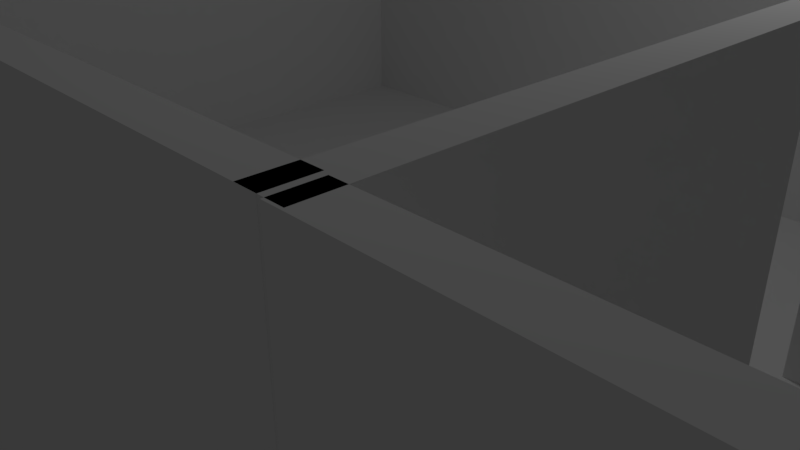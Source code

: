 # Source: Level0_Proto.blend  (saved by Blender 2.78.0; exported with 4.5.12 LTS)
import bpy
from mathutils import Matrix  # noqa: F401  (used for matrix-valued properties, if any)

bpy.ops.wm.read_factory_settings(use_empty=True)
scene = bpy.context.scene
scene.name = 'Scene'

# ---- collections
col_collection_1 = bpy.data.collections.new('Collection 1'); scene.collection.children.link(col_collection_1)

# ---- world
world_world = bpy.data.worlds.new('World'); scene.world = world_world
world_world.color = (0.05088, 0.05088, 0.05088)
world_world.use_sun_shadow = False
world_world.sun_shadow_jitter_overblur = 0.0
world_world.cycles.sampling_method = 'MANUAL'

# ---- cameras
cam_camera = bpy.data.cameras.new('Camera')
cam_camera.clip_end = 100.0
cam_camera.lens = 35.0
cam_camera.sensor_width = 32.0
cam_camera.sensor_height = 18.0
cam_camera.ortho_scale = 7.314
cam_camera.dof.focus_distance = 0.0
cam_camera.dof.aperture_fstop = 128.0

# ---- lights
light_lamp = bpy.data.lights.new('Lamp', 'POINT')
light_lamp.transmission_factor = 0.0
light_lamp.cutoff_distance = 30.0
light_lamp.energy = 100.0
light_lamp.shadow_buffer_clip_start = 1.001
light_lamp.shadow_soft_size = 0.1
light_lamp.shadow_maximum_resolution = 0.006
light_lamp.use_absolute_resolution = True

# ---- meshes
me_cube_009 = bpy.data.meshes.new('Cube.009')
me_cube_009.from_pydata([(-1.0, -1.0, -1.0), (-1.0, -1.0, 1.0), (-1.0, 1.0, -1.0), (-1.0, 1.0, 1.0), (1.0, -1.0, -1.0), (1.0, -1.0, 1.0), (1.0, 1.0, -1.0), (1.0, 1.0, 1.0)], [], [(0, 1, 3, 2), (2, 3, 7, 6), (6, 7, 5, 4), (4, 5, 1, 0), (2, 6, 4, 0), (7, 3, 1, 5)])
me_cube_009.use_remesh_preserve_volume = False
me_cube_009.use_remesh_preserve_attributes = False
me_cube_009.use_mirror_vertex_groups = False
me_cube_009.update()
me_cube_001 = bpy.data.meshes.new('Cube.001')
me_cube_001.from_pydata([(-1.0, -1.0, -1.0), (-1.0, -1.0, 1.0), (-1.0, 1.0, -1.0), (-1.0, 1.0, 1.0), (1.0, -1.0, -1.0), (1.0, -1.0, 1.0), (1.0, 1.0, -1.0), (1.0, 1.0, 1.0)], [], [(0, 1, 3, 2), (2, 3, 7, 6), (6, 7, 5, 4), (4, 5, 1, 0), (2, 6, 4, 0), (7, 3, 1, 5)])
me_cube_001.use_remesh_preserve_volume = False
me_cube_001.use_remesh_preserve_attributes = False
me_cube_001.use_mirror_vertex_groups = False
me_cube_001.update()
me_plane = bpy.data.meshes.new('Plane')
me_plane.from_pydata([(-1.0, -1.0, 0.0), (1.0, -1.0, 0.0), (-1.0, 1.0, 0.0), (1.0, 1.0, 0.0)], [], [(0, 1, 3, 2)])
me_plane.use_remesh_preserve_volume = False
me_plane.use_remesh_preserve_attributes = False
me_plane.use_mirror_vertex_groups = False
me_plane.update()
me_cube_002 = bpy.data.meshes.new('Cube.002')
me_cube_002.from_pydata([(-1.0, -1.0, -1.0), (-1.0, -1.0, 1.0), (-1.0, 1.0, -1.0), (-1.0, 1.0, 1.0), (1.0, -1.0, -1.0), (1.0, -1.0, 1.0), (1.0, 1.0, -1.0), (1.0, 1.0, 1.0), (1.0, -0.1612, -0.8948), (-1.0, -0.1612, -0.8948), (1.0, 0.1688, -0.8948), (-1.0, 0.1688, -0.8948), (1.0, -0.1612, 0.008168), (1.0, 0.1688, 0.6052), (1.0, 0.1688, -0.1688), (-1.0, 0.1688, 0.1688), (-1.0, 0.1688, 0.6052), (1.0, -0.1612, 0.6052), (-1.0, -0.1612, 0.6052)], [], [(0, 1, 3, 15, 16, 18, 9), (2, 3, 7, 6), (6, 14, 10, 8, 12, 5, 4), (4, 5, 1, 0), (2, 6, 4, 0), (7, 3, 1, 5), (11, 10, 14, 13, 16, 15), (5, 12, 17, 13, 14, 6, 7), (11, 15, 3, 2, 0, 9), (9, 8, 10, 11), (17, 18, 16, 13), (8, 9, 18, 17, 12)])
me_cube_002.use_remesh_preserve_volume = False
me_cube_002.use_remesh_preserve_attributes = False
me_cube_002.use_mirror_vertex_groups = False
me_cube_002.update()
me_cube_003 = bpy.data.meshes.new('Cube.003')
me_cube_003.from_pydata([(-1.0, -1.0, -1.0), (-1.0, -1.0, 1.0), (-1.0, 1.0, -1.0), (-1.0, 1.0, 1.0), (1.0, -1.0, -1.0), (1.0, -1.0, 1.0), (1.0, 1.0, -1.0), (1.0, 1.0, 1.0)], [], [(0, 1, 3, 2), (2, 3, 7, 6), (6, 7, 5, 4), (4, 5, 1, 0), (2, 6, 4, 0), (7, 3, 1, 5)])
me_cube_003.use_remesh_preserve_volume = False
me_cube_003.use_remesh_preserve_attributes = False
me_cube_003.use_mirror_vertex_groups = False
me_cube_003.update()
me_cube_004 = bpy.data.meshes.new('Cube.004')
me_cube_004.from_pydata([(-1.0, -1.0, -1.0), (-1.0, -1.0, 1.0), (-1.0, 1.0, -1.0), (-1.0, 1.0, 1.0), (1.0, -1.0, -1.0), (1.0, -1.0, 1.0), (1.0, 1.0, -1.0), (1.0, 1.0, 1.0)], [], [(0, 1, 3, 2), (2, 3, 7, 6), (6, 7, 5, 4), (4, 5, 1, 0), (2, 6, 4, 0), (7, 3, 1, 5)])
me_cube_004.use_remesh_preserve_volume = False
me_cube_004.use_remesh_preserve_attributes = False
me_cube_004.use_mirror_vertex_groups = False
me_cube_004.update()
me_plane_002 = bpy.data.meshes.new('Plane.002')
me_plane_002.from_pydata([(-1.0, -1.0, 0.0), (1.0, -1.0, 0.0), (-1.0, 1.0, 0.0), (1.0, 1.0, 0.0)], [], [(0, 1, 3, 2)])
me_plane_002.use_remesh_preserve_volume = False
me_plane_002.use_remesh_preserve_attributes = False
me_plane_002.use_mirror_vertex_groups = False
me_plane_002.update()
me_cube_006 = bpy.data.meshes.new('Cube.006')
me_cube_006.from_pydata([(-1.0, -1.0, -1.0), (-1.0, -1.0, 1.0), (-1.0, 1.0, -1.0), (-1.0, 1.0, 1.0), (1.0, -1.0, -1.0), (1.0, -1.0, 1.0), (1.0, 1.0, -1.0), (1.0, 1.0, 1.0)], [], [(0, 1, 3, 2), (2, 3, 7, 6), (6, 7, 5, 4), (4, 5, 1, 0), (2, 6, 4, 0), (7, 3, 1, 5)])
me_cube_006.use_remesh_preserve_volume = False
me_cube_006.use_remesh_preserve_attributes = False
me_cube_006.use_mirror_vertex_groups = False
me_cube_006.update()
me_cube_007 = bpy.data.meshes.new('Cube.007')
me_cube_007.from_pydata([(-1.0, -1.0, -1.0), (-1.0, -1.0, 1.0), (-1.0, 1.0, -1.0), (-1.0, 1.0, 1.0), (1.0, -1.0, -1.0), (1.0, -1.0, 1.0), (1.0, 1.0, -1.0), (1.0, 1.0, 1.0)], [], [(0, 1, 3, 2), (2, 3, 7, 6), (6, 7, 5, 4), (4, 5, 1, 0), (2, 6, 4, 0), (7, 3, 1, 5)])
me_cube_007.use_remesh_preserve_volume = False
me_cube_007.use_remesh_preserve_attributes = False
me_cube_007.use_mirror_vertex_groups = False
me_cube_007.update()
me_cube_008 = bpy.data.meshes.new('Cube.008')
me_cube_008.from_pydata([(-1.0, -1.0, -1.0), (-1.0, -1.0, 1.0), (-1.0, 1.0, -1.0), (-1.0, 1.0, 1.0), (1.0, -1.0, -1.0), (1.0, -1.0, 1.0), (1.0, 1.0, -1.0), (1.0, 1.0, 1.0), (-83.82, 0.9811, -3.244), (-82.34, 0.9811, -3.244), (-80.86, 0.9811, -3.244), (-79.37, 0.9811, -3.244), (-77.89, 0.9811, -3.244), (-76.41, 0.9811, -3.244), (-74.93, 0.9811, -3.244), (-73.45, 0.9811, -3.244), (-71.97, 0.9811, -3.244), (-70.49, 0.9811, -3.244), (-83.82, 1.026, -3.244), (-82.34, 1.026, -3.244), (-80.86, 1.026, -3.244), (-79.37, 1.026, -3.244), (-77.89, 1.026, -3.244), (-76.41, 1.026, -3.244), (-74.93, 1.026, -3.244), (-73.45, 1.026, -3.244), (-71.97, 1.026, -3.244), (-70.49, 1.026, -3.244), (-83.82, 1.07, -3.244), (-82.34, 1.07, -3.244), (-80.86, 1.07, -3.244), (-79.37, 1.07, -3.244), (-77.89, 1.07, -3.244), (-76.41, 1.07, -3.244), (-74.93, 1.07, -3.244), (-73.45, 1.07, -3.244), (-71.97, 1.07, -3.244), (-70.49, 1.07, -3.244), (-83.82, 1.114, -3.244), (-82.34, 1.114, -3.244), (-80.86, 1.114, -3.244), (-79.37, 1.114, -3.244), (-77.89, 1.114, -3.244), (-76.41, 1.114, -3.244), (-74.93, 1.114, -3.244), (-73.45, 1.114, -3.244), (-71.97, 1.114, -3.244), (-70.49, 1.114, -3.244), (-83.82, 1.159, -3.244), (-82.34, 1.159, -3.244), (-80.86, 1.159, -3.244), (-79.37, 1.159, -3.244), (-77.89, 1.159, -3.244), (-76.41, 1.159, -3.244), (-74.93, 1.159, -3.244), (-73.45, 1.159, -3.244), (-71.97, 1.159, -3.244), (-70.49, 1.159, -3.244), (-83.82, 1.203, -3.244), (-82.34, 1.203, -3.244), (-80.86, 1.203, -3.244), (-79.37, 1.203, -3.244), (-77.89, 1.203, -3.244), (-76.41, 1.203, -3.244), (-74.93, 1.203, -3.244), (-73.45, 1.203, -3.244), (-71.97, 1.203, -3.244), (-70.49, 1.203, -3.244), (-83.82, 1.248, -3.244), (-82.34, 1.248, -3.244), (-80.86, 1.248, -3.244), (-79.37, 1.248, -3.244), (-77.89, 1.248, -3.244), (-76.41, 1.248, -3.244), (-74.93, 1.248, -3.244), (-73.45, 1.248, -3.244), (-71.97, 1.248, -3.244), (-70.49, 1.248, -3.244), (-83.82, 1.292, -3.244), (-82.34, 1.292, -3.244), (-80.86, 1.292, -3.244), (-79.37, 1.292, -3.244), (-77.89, 1.292, -3.244), (-76.41, 1.292, -3.244), (-74.93, 1.292, -3.244), (-73.45, 1.292, -3.244), (-71.97, 1.292, -3.244), (-70.49, 1.292, -3.244), (-83.82, 1.337, -3.244), (-82.34, 1.337, -3.244), (-80.86, 1.337, -3.244), (-79.37, 1.337, -3.244), (-77.89, 1.337, -3.244), (-76.41, 1.337, -3.244), (-74.93, 1.337, -3.244), (-73.45, 1.337, -3.244), (-71.97, 1.337, -3.244), (-70.49, 1.337, -3.244), (-83.82, 1.381, -3.244), (-82.34, 1.381, -3.244), (-80.86, 1.381, -3.244), (-79.37, 1.381, -3.244), (-77.89, 1.381, -3.244), (-76.41, 1.381, -3.244), (-74.93, 1.381, -3.244), (-73.45, 1.381, -3.244), (-71.97, 1.381, -3.244), (-70.49, 1.381, -3.244), (1.0, -0.3026, -0.976), (-1.0, -0.3026, -0.976), (1.0, 0.2974, -0.976), (-1.0, 0.2974, -0.976), (1.0, -0.3026, -0.6216), (-1.0, -0.3026, -0.4326), (1.0, 0.2974, 0.624), (-1.0, 0.2974, 0.624), (1.0, -0.3026, 0.624), (-1.0, -0.3026, 0.624)], [], [(0, 1, 3, 115, 117, 113), (2, 3, 7, 6), (6, 7, 114, 110, 108, 112, 4), (4, 5, 1, 0), (2, 6, 4, 0), (7, 3, 1, 5), (8, 9, 19, 18), (9, 10, 20, 19), (10, 11, 21, 20), (11, 12, 22, 21), (12, 13, 23, 22), (13, 14, 24, 23), (14, 15, 25, 24), (15, 16, 26, 25), (16, 17, 27, 26), (18, 19, 29, 28), (19, 20, 30, 29), (20, 21, 31, 30), (21, 22, 32, 31), (22, 23, 33, 32), (23, 24, 34, 33), (24, 25, 35, 34), (25, 26, 36, 35), (26, 27, 37, 36), (28, 29, 39, 38), (29, 30, 40, 39), (30, 31, 41, 40), (31, 32, 42, 41), (32, 33, 43, 42), (33, 34, 44, 43), (34, 35, 45, 44), (35, 36, 46, 45), (36, 37, 47, 46), (38, 39, 49, 48), (39, 40, 50, 49), (40, 41, 51, 50), (41, 42, 52, 51), (42, 43, 53, 52), (43, 44, 54, 53), (44, 45, 55, 54), (45, 46, 56, 55), (46, 47, 57, 56), (48, 49, 59, 58), (49, 50, 60, 59), (50, 51, 61, 60), (51, 52, 62, 61), (52, 53, 63, 62), (53, 54, 64, 63), (54, 55, 65, 64), (55, 56, 66, 65), (56, 57, 67, 66), (58, 59, 69, 68), (59, 60, 70, 69), (60, 61, 71, 70), (61, 62, 72, 71), (62, 63, 73, 72), (63, 64, 74, 73), (64, 65, 75, 74), (65, 66, 76, 75), (66, 67, 77, 76), (68, 69, 79, 78), (69, 70, 80, 79), (70, 71, 81, 80), (71, 72, 82, 81), (72, 73, 83, 82), (73, 74, 84, 83), (74, 75, 85, 84), (75, 76, 86, 85), (76, 77, 87, 86), (78, 79, 89, 88), (79, 80, 90, 89), (80, 81, 91, 90), (81, 82, 92, 91), (82, 83, 93, 92), (83, 84, 94, 93), (84, 85, 95, 94), (85, 86, 96, 95), (86, 87, 97, 96), (88, 89, 99, 98), (89, 90, 100, 99), (90, 91, 101, 100), (91, 92, 102, 101), (92, 93, 103, 102), (93, 94, 104, 103), (94, 95, 105, 104), (95, 96, 106, 105), (96, 97, 107, 106), (111, 110, 114, 115), (4, 112, 116, 114, 7, 5), (109, 111, 115, 3, 2, 0, 113), (109, 108, 110, 111), (116, 117, 115, 114), (108, 109, 113, 117, 116, 112)])
me_cube_008.use_remesh_preserve_volume = False
me_cube_008.use_remesh_preserve_attributes = False
me_cube_008.use_mirror_vertex_groups = False
me_cube_008.update()
me_cube_010 = bpy.data.meshes.new('Cube.010')
me_cube_010.from_pydata([(-1.0, -1.0, -1.0), (-1.0, -1.0, 1.0), (-1.0, 1.0, -1.0), (-1.0, 1.0, 1.0), (1.0, -1.0, -1.0), (1.0, -1.0, 1.0), (1.0, 1.0, -1.0), (1.0, 1.0, 1.0)], [], [(0, 1, 3, 2), (2, 3, 7, 6), (6, 7, 5, 4), (4, 5, 1, 0), (2, 6, 4, 0), (7, 3, 1, 5)])
me_cube_010.use_remesh_preserve_volume = False
me_cube_010.use_remesh_preserve_attributes = False
me_cube_010.use_mirror_vertex_groups = False
me_cube_010.update()
me_cube_011 = bpy.data.meshes.new('Cube.011')
me_cube_011.from_pydata([(-1.0, -1.0, -1.0), (-1.0, -1.0, 1.0), (-1.0, 1.0, -1.0), (-1.0, 1.0, 1.0), (1.0, -1.0, -1.0), (1.0, -1.0, 1.0), (1.0, 1.0, -1.0), (1.0, 1.0, 1.0)], [], [(0, 1, 3, 2), (2, 3, 7, 6), (6, 7, 5, 4), (4, 5, 1, 0), (2, 6, 4, 0), (7, 3, 1, 5)])
me_cube_011.use_remesh_preserve_volume = False
me_cube_011.use_remesh_preserve_attributes = False
me_cube_011.use_mirror_vertex_groups = False
me_cube_011.update()
me_cube_012 = bpy.data.meshes.new('Cube.012')
me_cube_012.from_pydata([(-1.0, -1.0, -1.0), (-1.0, -1.0, 1.0), (-1.0, 1.0, -1.0), (-1.0, 1.0, 1.0), (1.0, -1.0, -1.0), (1.0, -1.0, 1.0), (1.0, 1.0, -1.0), (1.0, 1.0, 1.0)], [], [(0, 1, 3, 2), (2, 3, 7, 6), (6, 7, 5, 4), (4, 5, 1, 0), (2, 6, 4, 0), (7, 3, 1, 5)])
me_cube_012.use_remesh_preserve_volume = False
me_cube_012.use_remesh_preserve_attributes = False
me_cube_012.use_mirror_vertex_groups = False
me_cube_012.update()
me_cube_013 = bpy.data.meshes.new('Cube.013')
me_cube_013.from_pydata([(-1.0, -1.0, -1.0), (-1.0, -1.0, 1.0), (-1.0, 1.0, -1.0), (-1.0, 1.0, 1.0), (1.0, -1.0, -1.0), (1.0, -1.0, 1.0), (1.0, 1.0, -1.0), (1.0, 1.0, 1.0)], [], [(0, 1, 3, 2), (2, 3, 7, 6), (6, 7, 5, 4), (4, 5, 1, 0), (2, 6, 4, 0), (7, 3, 1, 5)])
me_cube_013.use_remesh_preserve_volume = False
me_cube_013.use_remesh_preserve_attributes = False
me_cube_013.use_mirror_vertex_groups = False
me_cube_013.update()
me_cube_014 = bpy.data.meshes.new('Cube.014')
me_cube_014.from_pydata([(-1.0, -1.0, -1.0), (-1.0, -1.0, 1.0), (-1.0, 1.0, -1.0), (-1.0, 1.0, 1.0), (1.0, -1.0, -1.0), (1.0, -1.0, 1.0), (1.0, 1.0, -1.0), (1.0, 1.0, 1.0)], [], [(0, 1, 3, 2), (2, 3, 7, 6), (6, 7, 5, 4), (4, 5, 1, 0), (2, 6, 4, 0), (7, 3, 1, 5)])
me_cube_014.use_remesh_preserve_volume = False
me_cube_014.use_remesh_preserve_attributes = False
me_cube_014.use_mirror_vertex_groups = False
me_cube_014.update()
me_cube_015 = bpy.data.meshes.new('Cube.015')
me_cube_015.from_pydata([(-1.0, -1.0, -1.0), (-1.0, -1.0, 1.0), (-1.0, 1.0, -1.0), (-1.0, 1.0, 1.0), (1.0, -1.0, -1.0), (1.0, -1.0, 1.0), (1.0, 1.0, -1.0), (1.0, 1.0, 1.0)], [], [(0, 1, 3, 2), (2, 3, 7, 6), (6, 7, 5, 4), (4, 5, 1, 0), (2, 6, 4, 0), (7, 3, 1, 5)])
me_cube_015.use_remesh_preserve_volume = False
me_cube_015.use_remesh_preserve_attributes = False
me_cube_015.use_mirror_vertex_groups = False
me_cube_015.update()
me_cube_016 = bpy.data.meshes.new('Cube.016')
me_cube_016.from_pydata([(-1.0, -1.0, -1.0), (-1.0, -1.0, 1.0), (-1.0, 1.0, -1.0), (-1.0, 1.0, 1.0), (1.0, -1.0, -1.0), (1.0, -1.0, 1.0), (1.0, 1.0, -1.0), (1.0, 1.0, 1.0)], [], [(0, 1, 3, 2), (2, 3, 7, 6), (6, 7, 5, 4), (4, 5, 1, 0), (2, 6, 4, 0), (7, 3, 1, 5)])
me_cube_016.use_remesh_preserve_volume = False
me_cube_016.use_remesh_preserve_attributes = False
me_cube_016.use_mirror_vertex_groups = False
me_cube_016.update()
me_cube_017 = bpy.data.meshes.new('Cube.017')
me_cube_017.from_pydata([(-1.0, -1.0, -1.0), (-1.0, -1.0, 1.0), (-1.0, 1.0, -1.0), (-1.0, 1.0, 1.0), (1.0, -1.0, -1.0), (1.0, -1.0, 1.0), (1.0, 1.0, -1.0), (1.0, 1.0, 1.0)], [], [(0, 1, 3, 2), (2, 3, 7, 6), (6, 7, 5, 4), (4, 5, 1, 0), (2, 6, 4, 0), (7, 3, 1, 5)])
me_cube_017.use_remesh_preserve_volume = False
me_cube_017.use_remesh_preserve_attributes = False
me_cube_017.use_mirror_vertex_groups = False
me_cube_017.update()
me_cube_018 = bpy.data.meshes.new('Cube.018')
me_cube_018.from_pydata([(-1.0, -1.0, -1.0), (-1.0, -1.0, 1.0), (-1.0, 1.0, -1.0), (-1.0, 1.0, 1.0), (1.0, -1.0, -1.0), (1.0, -1.0, 1.0), (1.0, 1.0, -1.0), (1.0, 1.0, 1.0)], [], [(0, 1, 3, 2), (2, 3, 7, 6), (6, 7, 5, 4), (4, 5, 1, 0), (2, 6, 4, 0), (7, 3, 1, 5)])
me_cube_018.use_remesh_preserve_volume = False
me_cube_018.use_remesh_preserve_attributes = False
me_cube_018.use_mirror_vertex_groups = False
me_cube_018.update()
me_cube_019 = bpy.data.meshes.new('Cube.019')
me_cube_019.from_pydata([(-1.0, -1.0, -1.0), (-1.0, -1.0, 1.0), (-1.0, 1.0, -1.0), (-1.0, 1.0, 1.0), (1.0, -1.0, -1.0), (1.0, -1.0, 1.0), (1.0, 1.0, -1.0), (1.0, 1.0, 1.0)], [], [(0, 1, 3, 2), (2, 3, 7, 6), (6, 7, 5, 4), (4, 5, 1, 0), (2, 6, 4, 0), (7, 3, 1, 5)])
me_cube_019.use_remesh_preserve_volume = False
me_cube_019.use_remesh_preserve_attributes = False
me_cube_019.use_mirror_vertex_groups = False
me_cube_019.update()
me_cube_020 = bpy.data.meshes.new('Cube.020')
me_cube_020.from_pydata([(-1.0, -1.0, -1.0), (-1.0, -1.0, 1.0), (-1.0, 1.0, -1.0), (-1.0, 1.0, 1.0), (1.0, -1.0, -1.0), (1.0, -1.0, 1.0), (1.0, 1.0, -1.0), (1.0, 1.0, 1.0)], [], [(0, 1, 3, 2), (2, 3, 7, 6), (6, 7, 5, 4), (4, 5, 1, 0), (2, 6, 4, 0), (7, 3, 1, 5)])
me_cube_020.use_remesh_preserve_volume = False
me_cube_020.use_remesh_preserve_attributes = False
me_cube_020.use_mirror_vertex_groups = False
me_cube_020.update()
me_cube_021 = bpy.data.meshes.new('Cube.021')
me_cube_021.from_pydata([(-1.0, -1.0, -1.0), (-1.0, -1.0, 1.0), (-1.0, 1.0, -1.0), (-1.0, 1.0, 1.0), (1.0, -1.0, -1.0), (1.0, -1.0, 1.0), (1.0, 1.0, -1.0), (1.0, 1.0, 1.0)], [], [(0, 1, 3, 2), (2, 3, 7, 6), (6, 7, 5, 4), (4, 5, 1, 0), (2, 6, 4, 0), (7, 3, 1, 5)])
me_cube_021.use_remesh_preserve_volume = False
me_cube_021.use_remesh_preserve_attributes = False
me_cube_021.use_mirror_vertex_groups = False
me_cube_021.update()
me_cube_022 = bpy.data.meshes.new('Cube.022')
me_cube_022.from_pydata([(-1.0, -1.0, -1.0), (-1.0, -1.0, 1.0), (-1.0, 1.0, -1.0), (-1.0, 1.0, 1.0), (1.0, -1.0, -1.0), (1.0, -1.0, 1.0), (1.0, 1.0, -1.0), (1.0, 1.0, 1.0)], [], [(0, 1, 3, 2), (2, 3, 7, 6), (6, 7, 5, 4), (4, 5, 1, 0), (2, 6, 4, 0), (7, 3, 1, 5)])
me_cube_022.use_remesh_preserve_volume = False
me_cube_022.use_remesh_preserve_attributes = False
me_cube_022.use_mirror_vertex_groups = False
me_cube_022.update()
me_cube_023 = bpy.data.meshes.new('Cube.023')
me_cube_023.from_pydata([(-1.0, -1.0, -1.0), (-1.0, -1.0, 1.0), (-1.0, 1.0, -1.0), (-1.0, 1.0, 1.0), (1.0, -1.0, -1.0), (1.0, -1.0, 1.0), (1.0, 1.0, -1.0), (1.0, 1.0, 1.0)], [], [(0, 1, 3, 2), (2, 3, 7, 6), (6, 7, 5, 4), (4, 5, 1, 0), (2, 6, 4, 0), (7, 3, 1, 5)])
me_cube_023.use_remesh_preserve_volume = False
me_cube_023.use_remesh_preserve_attributes = False
me_cube_023.use_mirror_vertex_groups = False
me_cube_023.update()
me_cube_024 = bpy.data.meshes.new('Cube.024')
me_cube_024.from_pydata([(-1.0, -1.0, -1.0), (-1.0, -1.0, 1.0), (-1.0, 1.0, -1.0), (-1.0, 1.0, 1.0), (1.0, -1.0, -1.0), (1.0, -1.0, 1.0), (1.0, 1.0, -1.0), (1.0, 1.0, 1.0)], [], [(0, 1, 3, 2), (2, 3, 7, 6), (6, 7, 5, 4), (4, 5, 1, 0), (2, 6, 4, 0), (7, 3, 1, 5)])
me_cube_024.use_remesh_preserve_volume = False
me_cube_024.use_remesh_preserve_attributes = False
me_cube_024.use_mirror_vertex_groups = False
me_cube_024.update()
me_cube_025 = bpy.data.meshes.new('Cube.025')
me_cube_025.from_pydata([(-1.0, -1.0, -1.0), (-1.0, -1.0, 1.0), (-1.0, 1.0, -1.0), (-1.0, 1.0, 1.0), (1.0, -1.0, -1.0), (1.0, -1.0, 1.0), (1.0, 1.0, -1.0), (1.0, 1.0, 1.0)], [], [(0, 1, 3, 2), (2, 3, 7, 6), (6, 7, 5, 4), (4, 5, 1, 0), (2, 6, 4, 0), (7, 3, 1, 5)])
me_cube_025.use_remesh_preserve_volume = False
me_cube_025.use_remesh_preserve_attributes = False
me_cube_025.use_mirror_vertex_groups = False
me_cube_025.update()
me_cube_026 = bpy.data.meshes.new('Cube.026')
me_cube_026.from_pydata([(-1.0, -1.0, -1.0), (-1.0, -1.0, 1.0), (-1.0, 1.0, -1.0), (-1.0, 1.0, 1.0), (1.0, -1.0, -1.0), (1.0, -1.0, 1.0), (1.0, 1.0, -1.0), (1.0, 1.0, 1.0)], [], [(0, 1, 3, 2), (2, 3, 7, 6), (6, 7, 5, 4), (4, 5, 1, 0), (2, 6, 4, 0), (7, 3, 1, 5)])
me_cube_026.use_remesh_preserve_volume = False
me_cube_026.use_remesh_preserve_attributes = False
me_cube_026.use_mirror_vertex_groups = False
me_cube_026.update()
me_cube_027 = bpy.data.meshes.new('Cube.027')
me_cube_027.from_pydata([(-1.0, -1.0, -1.0), (-1.0, -1.0, 1.0), (-1.0, 1.0, -1.0), (-1.0, 1.0, 1.0), (1.0, -1.0, -1.0), (1.0, -1.0, 1.0), (1.0, 1.0, -1.0), (1.0, 1.0, 1.0)], [], [(0, 1, 3, 2), (2, 3, 7, 6), (6, 7, 5, 4), (4, 5, 1, 0), (2, 6, 4, 0), (7, 3, 1, 5)])
me_cube_027.use_remesh_preserve_volume = False
me_cube_027.use_remesh_preserve_attributes = False
me_cube_027.use_mirror_vertex_groups = False
me_cube_027.update()
me_cube_028 = bpy.data.meshes.new('Cube.028')
me_cube_028.from_pydata([(-1.0, -1.0, -1.0), (-1.0, -1.0, 1.0), (-1.0, 1.0, -1.0), (-1.0, 1.0, 1.0), (1.0, -1.0, -1.0), (1.0, -1.0, 1.0), (1.0, 1.0, -1.0), (1.0, 1.0, 1.0)], [], [(0, 1, 3, 2), (2, 3, 7, 6), (6, 7, 5, 4), (4, 5, 1, 0), (2, 6, 4, 0), (7, 3, 1, 5)])
me_cube_028.use_remesh_preserve_volume = False
me_cube_028.use_remesh_preserve_attributes = False
me_cube_028.use_mirror_vertex_groups = False
me_cube_028.update()
me_cube_029 = bpy.data.meshes.new('Cube.029')
me_cube_029.from_pydata([(-1.0, -1.0, -1.0), (-1.0, -1.0, 1.0), (-1.0, 1.0, -1.0), (-1.0, 1.0, 1.0), (1.0, -1.0, -1.0), (1.0, -1.0, 1.0), (1.0, 1.0, -1.0), (1.0, 1.0, 1.0)], [], [(0, 1, 3, 2), (2, 3, 7, 6), (6, 7, 5, 4), (4, 5, 1, 0), (2, 6, 4, 0), (7, 3, 1, 5)])
me_cube_029.use_remesh_preserve_volume = False
me_cube_029.use_remesh_preserve_attributes = False
me_cube_029.use_mirror_vertex_groups = False
me_cube_029.update()
me_cube_030 = bpy.data.meshes.new('Cube.030')
me_cube_030.from_pydata([(-1.0, -1.0, -1.0), (-1.0, -1.0, 1.0), (-1.0, 1.0, -1.0), (-1.0, 1.0, 1.0), (1.0, -1.0, -1.0), (1.0, -1.0, 1.0), (1.0, 1.0, -1.0), (1.0, 1.0, 1.0)], [], [(0, 1, 3, 2), (2, 3, 7, 6), (6, 7, 5, 4), (4, 5, 1, 0), (2, 6, 4, 0), (7, 3, 1, 5)])
me_cube_030.use_remesh_preserve_volume = False
me_cube_030.use_remesh_preserve_attributes = False
me_cube_030.use_mirror_vertex_groups = False
me_cube_030.update()
me_cube_031 = bpy.data.meshes.new('Cube.031')
me_cube_031.from_pydata([(-1.0, -1.0, -1.0), (-1.0, -1.0, 1.0), (-1.0, 1.0, -1.0), (-1.0, 1.0, 1.0), (1.0, -1.0, -1.0), (1.0, -1.0, 1.0), (1.0, 1.0, -1.0), (1.0, 1.0, 1.0)], [], [(0, 1, 3, 2), (2, 3, 7, 6), (6, 7, 5, 4), (4, 5, 1, 0), (2, 6, 4, 0), (7, 3, 1, 5)])
me_cube_031.use_remesh_preserve_volume = False
me_cube_031.use_remesh_preserve_attributes = False
me_cube_031.use_mirror_vertex_groups = False
me_cube_031.update()
me_cube_032 = bpy.data.meshes.new('Cube.032')
me_cube_032.from_pydata([(-1.0, -1.0, -1.0), (-1.0, -1.0, 1.0), (-1.0, 1.0, -1.0), (-1.0, 1.0, 1.0), (1.0, -1.0, -1.0), (1.0, -1.0, 1.0), (1.0, 1.0, -1.0), (1.0, 1.0, 1.0)], [], [(0, 1, 3, 2), (2, 3, 7, 6), (6, 7, 5, 4), (4, 5, 1, 0), (2, 6, 4, 0), (7, 3, 1, 5)])
me_cube_032.use_remesh_preserve_volume = False
me_cube_032.use_remesh_preserve_attributes = False
me_cube_032.use_mirror_vertex_groups = False
me_cube_032.update()
me_cube_033 = bpy.data.meshes.new('Cube.033')
me_cube_033.from_pydata([(-1.0, -1.0, -1.0), (-1.0, -1.0, 1.0), (-1.0, 1.0, -1.0), (-1.0, 1.0, 1.0), (1.0, -1.0, -1.0), (1.0, -1.0, 1.0), (1.0, 1.0, -1.0), (1.0, 1.0, 1.0)], [], [(0, 1, 3, 2), (2, 3, 7, 6), (6, 7, 5, 4), (4, 5, 1, 0), (2, 6, 4, 0), (7, 3, 1, 5)])
me_cube_033.use_remesh_preserve_volume = False
me_cube_033.use_remesh_preserve_attributes = False
me_cube_033.use_mirror_vertex_groups = False
me_cube_033.update()
me_cube_034 = bpy.data.meshes.new('Cube.034')
me_cube_034.from_pydata([(-1.0, -1.0, -1.0), (-1.0, -1.0, 1.0), (-1.0, 1.0, -1.0), (-1.0, 1.0, 1.0), (1.0, -1.0, -1.0), (1.0, -1.0, 1.0), (1.0, 1.0, -1.0), (1.0, 1.0, 1.0)], [], [(0, 1, 3, 2), (2, 3, 7, 6), (6, 7, 5, 4), (4, 5, 1, 0), (2, 6, 4, 0), (7, 3, 1, 5)])
me_cube_034.use_remesh_preserve_volume = False
me_cube_034.use_remesh_preserve_attributes = False
me_cube_034.use_mirror_vertex_groups = False
me_cube_034.update()
me_cube_035 = bpy.data.meshes.new('Cube.035')
me_cube_035.from_pydata([(-1.0, -1.0, -1.0), (-1.0, -1.0, 1.0), (-1.0, 1.0, -1.0), (-1.0, 1.0, 1.0), (1.0, -1.0, -1.0), (1.0, -1.0, 1.0), (1.0, 1.0, -1.0), (1.0, 1.0, 1.0)], [], [(0, 1, 3, 2), (2, 3, 7, 6), (6, 7, 5, 4), (4, 5, 1, 0), (2, 6, 4, 0), (7, 3, 1, 5)])
me_cube_035.use_remesh_preserve_volume = False
me_cube_035.use_remesh_preserve_attributes = False
me_cube_035.use_mirror_vertex_groups = False
me_cube_035.update()
me_cube_036 = bpy.data.meshes.new('Cube.036')
me_cube_036.from_pydata([(-1.0, -1.0, -1.0), (-1.0, -1.0, 1.0), (-1.0, 1.0, -1.0), (-1.0, 1.0, 1.0), (1.0, -1.0, -1.0), (1.0, -1.0, 1.0), (1.0, 1.0, -1.0), (1.0, 1.0, 1.0)], [], [(0, 1, 3, 2), (2, 3, 7, 6), (6, 7, 5, 4), (4, 5, 1, 0), (2, 6, 4, 0), (7, 3, 1, 5)])
me_cube_036.use_remesh_preserve_volume = False
me_cube_036.use_remesh_preserve_attributes = False
me_cube_036.use_mirror_vertex_groups = False
me_cube_036.update()
me_cube_037 = bpy.data.meshes.new('Cube.037')
me_cube_037.from_pydata([(-1.0, -1.0, -1.0), (-1.0, -1.0, 1.0), (-1.0, 1.0, -1.0), (-1.0, 1.0, 1.0), (1.0, -1.0, -1.0), (1.0, -1.0, 1.0), (1.0, 1.0, -1.0), (1.0, 1.0, 1.0)], [], [(0, 1, 3, 2), (2, 3, 7, 6), (6, 7, 5, 4), (4, 5, 1, 0), (2, 6, 4, 0), (7, 3, 1, 5)])
me_cube_037.use_remesh_preserve_volume = False
me_cube_037.use_remesh_preserve_attributes = False
me_cube_037.use_mirror_vertex_groups = False
me_cube_037.update()
me_cube_038 = bpy.data.meshes.new('Cube.038')
me_cube_038.from_pydata([(-1.0, -1.0, -1.0), (-1.0, -1.0, 1.0), (-1.0, 1.0, -1.0), (-1.0, 1.0, 1.0), (1.0, -1.0, -1.0), (1.0, -1.0, 1.0), (1.0, 1.0, -1.0), (1.0, 1.0, 1.0)], [], [(0, 1, 3, 2), (2, 3, 7, 6), (6, 7, 5, 4), (4, 5, 1, 0), (2, 6, 4, 0), (7, 3, 1, 5)])
me_cube_038.use_remesh_preserve_volume = False
me_cube_038.use_remesh_preserve_attributes = False
me_cube_038.use_mirror_vertex_groups = False
me_cube_038.update()
me_cube_039 = bpy.data.meshes.new('Cube.039')
me_cube_039.from_pydata([(-1.0, -1.0, -1.0), (-1.0, -1.0, 1.0), (-1.0, 1.0, -1.0), (-1.0, 1.0, 1.0), (1.0, -1.0, -1.0), (1.0, -1.0, 1.0), (1.0, 1.0, -1.0), (1.0, 1.0, 1.0)], [], [(0, 1, 3, 2), (2, 3, 7, 6), (6, 7, 5, 4), (4, 5, 1, 0), (2, 6, 4, 0), (7, 3, 1, 5)])
me_cube_039.use_remesh_preserve_volume = False
me_cube_039.use_remesh_preserve_attributes = False
me_cube_039.use_mirror_vertex_groups = False
me_cube_039.update()
me_cube_040 = bpy.data.meshes.new('Cube.040')
me_cube_040.from_pydata([(-1.0, -1.0, -1.0), (-1.0, -1.0, 1.0), (-1.0, 1.0, -1.0), (-1.0, 1.0, 1.0), (1.0, -1.0, -1.0), (1.0, -1.0, 1.0), (1.0, 1.0, -1.0), (1.0, 1.0, 1.0)], [], [(0, 1, 3, 2), (2, 3, 7, 6), (6, 7, 5, 4), (4, 5, 1, 0), (2, 6, 4, 0), (7, 3, 1, 5)])
me_cube_040.use_remesh_preserve_volume = False
me_cube_040.use_remesh_preserve_attributes = False
me_cube_040.use_mirror_vertex_groups = False
me_cube_040.update()
me_cube_041 = bpy.data.meshes.new('Cube.041')
me_cube_041.from_pydata([(-1.0, -1.0, -1.0), (-1.0, -1.0, 1.0), (-1.0, 1.0, -1.0), (-1.0, 1.0, 1.0), (1.0, -1.0, -1.0), (1.0, -1.0, 1.0), (1.0, 1.0, -1.0), (1.0, 1.0, 1.0)], [], [(0, 1, 3, 2), (2, 3, 7, 6), (6, 7, 5, 4), (4, 5, 1, 0), (2, 6, 4, 0), (7, 3, 1, 5)])
me_cube_041.use_remesh_preserve_volume = False
me_cube_041.use_remesh_preserve_attributes = False
me_cube_041.use_mirror_vertex_groups = False
me_cube_041.update()
me_cube_042 = bpy.data.meshes.new('Cube.042')
me_cube_042.from_pydata([(-1.0, -1.0, -1.0), (-1.0, -1.0, 1.0), (-1.0, 1.0, -1.0), (-1.0, 1.0, 1.0), (1.0, -1.0, -1.0), (1.0, -1.0, 1.0), (1.0, 1.0, -1.0), (1.0, 1.0, 1.0)], [], [(0, 1, 3, 2), (2, 3, 7, 6), (6, 7, 5, 4), (4, 5, 1, 0), (2, 6, 4, 0), (7, 3, 1, 5)])
me_cube_042.use_remesh_preserve_volume = False
me_cube_042.use_remesh_preserve_attributes = False
me_cube_042.use_mirror_vertex_groups = False
me_cube_042.update()
me_cube_043 = bpy.data.meshes.new('Cube.043')
me_cube_043.from_pydata([(-1.0, -1.0, -1.0), (-1.0, -1.0, 1.0), (-1.0, 1.0, -1.0), (-1.0, 1.0, 1.0), (1.0, -1.0, -1.0), (1.0, -1.0, 1.0), (1.0, 1.0, -1.0), (1.0, 1.0, 1.0)], [], [(0, 1, 3, 2), (2, 3, 7, 6), (6, 7, 5, 4), (4, 5, 1, 0), (2, 6, 4, 0), (7, 3, 1, 5)])
me_cube_043.use_remesh_preserve_volume = False
me_cube_043.use_remesh_preserve_attributes = False
me_cube_043.use_mirror_vertex_groups = False
me_cube_043.update()
me_cube_044 = bpy.data.meshes.new('Cube.044')
me_cube_044.from_pydata([(-1.0, -1.0, -1.0), (-1.0, -1.0, 1.0), (-1.0, 1.0, -1.0), (-1.0, 1.0, 1.0), (1.0, -1.0, -1.0), (1.0, -1.0, 1.0), (1.0, 1.0, -1.0), (1.0, 1.0, 1.0)], [], [(0, 1, 3, 2), (2, 3, 7, 6), (6, 7, 5, 4), (4, 5, 1, 0), (2, 6, 4, 0), (7, 3, 1, 5)])
me_cube_044.use_remesh_preserve_volume = False
me_cube_044.use_remesh_preserve_attributes = False
me_cube_044.use_mirror_vertex_groups = False
me_cube_044.update()

# ---- objects
ob_cube_007 = bpy.data.objects.new('Cube.007', me_cube_009)
ob_cube = bpy.data.objects.new('Cube', me_cube_001)
ob_plane = bpy.data.objects.new('Plane', me_plane)
ob_lamp = bpy.data.objects.new('Lamp', light_lamp)
ob_camera = bpy.data.objects.new('Camera', cam_camera)
ob_cube_001 = bpy.data.objects.new('Cube.001', me_cube_002)
ob_cube_002 = bpy.data.objects.new('Cube.002', me_cube_003)
ob_cube_003 = bpy.data.objects.new('Cube.003', me_cube_004)
ob_plane_001 = bpy.data.objects.new('Plane.001', me_plane_002)
ob_cube_004 = bpy.data.objects.new('Cube.004', me_cube_006)
ob_cube_005 = bpy.data.objects.new('Cube.005', me_cube_007)
ob_cube_006 = bpy.data.objects.new('Cube.006', me_cube_008)
ob_cube_008 = bpy.data.objects.new('Cube.008', me_cube_010)
ob_cube_009 = bpy.data.objects.new('Cube.009', me_cube_011)
ob_cube_010 = bpy.data.objects.new('Cube.010', me_cube_012)
ob_cube_011 = bpy.data.objects.new('Cube.011', me_cube_013)
ob_cube_012 = bpy.data.objects.new('Cube.012', me_cube_014)
ob_cube_013 = bpy.data.objects.new('Cube.013', me_cube_015)
ob_cube_014 = bpy.data.objects.new('Cube.014', me_cube_016)
ob_cube_015 = bpy.data.objects.new('Cube.015', me_cube_017)
ob_cube_016 = bpy.data.objects.new('Cube.016', me_cube_018)
ob_cube_017 = bpy.data.objects.new('Cube.017', me_cube_019)
ob_cube_018 = bpy.data.objects.new('Cube.018', me_cube_020)
ob_cube_019 = bpy.data.objects.new('Cube.019', me_cube_021)
ob_cube_020 = bpy.data.objects.new('Cube.020', me_cube_022)
ob_cube_021 = bpy.data.objects.new('Cube.021', me_cube_023)
ob_cube_022 = bpy.data.objects.new('Cube.022', me_cube_024)
ob_cube_023 = bpy.data.objects.new('Cube.023', me_cube_025)
ob_cube_024 = bpy.data.objects.new('Cube.024', me_cube_026)
ob_cube_025 = bpy.data.objects.new('Cube.025', me_cube_027)
ob_cube_026 = bpy.data.objects.new('Cube.026', me_cube_028)
ob_cube_027 = bpy.data.objects.new('Cube.027', me_cube_029)
ob_cube_028 = bpy.data.objects.new('Cube.028', me_cube_030)
ob_cube_029 = bpy.data.objects.new('Cube.029', me_cube_031)
ob_cube_030 = bpy.data.objects.new('Cube.030', me_cube_032)
ob_cube_031 = bpy.data.objects.new('Cube.031', me_cube_033)
ob_cube_032 = bpy.data.objects.new('Cube.032', me_cube_034)
ob_cube_033 = bpy.data.objects.new('Cube.033', me_cube_035)
ob_cube_034 = bpy.data.objects.new('Cube.034', me_cube_036)
ob_cube_035 = bpy.data.objects.new('Cube.035', me_cube_037)
ob_cube_036 = bpy.data.objects.new('Cube.036', me_cube_038)
ob_cube_037 = bpy.data.objects.new('Cube.037', me_cube_039)
ob_cube_038 = bpy.data.objects.new('Cube.038', me_cube_040)
ob_cube_039 = bpy.data.objects.new('Cube.039', me_cube_041)
ob_cube_040 = bpy.data.objects.new('Cube.040', me_cube_042)
ob_cube_041 = bpy.data.objects.new('Cube.041', me_cube_043)
ob_cube_042 = bpy.data.objects.new('Cube.042', me_cube_044)

# ---- transforms, parenting, visibility, modifiers, constraints
ob_cube_007.location = (24.58, 12.5, 1.748)
ob_cube_007.scale = (1.27, 1.5, 1.6)
ob_cube_007.lineart.crease_threshold = 0.0
ob_cube.location = (-5.095, 0.01042, 2.1)
ob_cube.scale = (0.15, 5.0, 2.0)
ob_cube.lineart.crease_threshold = 0.0
ob_plane.location = (0.05493, 0.0, 0.1)
ob_plane.scale = (5.2, 5.05, 5.0)
ob_plane.lineart.crease_threshold = 0.0
ob_lamp.location = (4.076, 1.005, 7.422)
ob_lamp.rotation_euler = (0.6503, 0.05522, 1.866)
ob_lamp.lock_rotations_4d = False
ob_lamp.empty_display_type = 'ARROWS'
ob_lamp.color = (0.0, 0.0, 0.0, 0.0)
ob_lamp.lineart.crease_threshold = 0.0
ob_camera.location = (7.481, -6.508, 5.344)
ob_camera.rotation_euler = (1.109, 0.0, 0.8149)
ob_camera.lock_rotations_4d = False
ob_camera.empty_display_type = 'ARROWS'
ob_camera.color = (0.0, 0.0, 0.0, 0.0)
ob_camera.display_type = 'WIRE'
ob_camera.lineart.crease_threshold = 0.0
ob_cube_001.location = (5.154, 0.01379, 2.1)
ob_cube_001.scale = (0.15, 5.0, 2.0)
ob_cube_001.lineart.crease_threshold = 0.0
ob_cube_002.location = (0.02658, -4.838, 2.1)
ob_cube_002.rotation_euler = (0.0, 0.0, 1.571)
ob_cube_002.scale = (0.15, 5.12, 2.0)
ob_cube_002.lineart.crease_threshold = 0.0
ob_cube_003.location = (0.02658, 4.86, 2.1)
ob_cube_003.rotation_euler = (0.0, 0.0, 1.571)
ob_cube_003.scale = (0.15, 5.12, 2.0)
ob_cube_003.lineart.crease_threshold = 0.0
ob_plane_001.location = (15.06, -0.05367, 0.1)
ob_plane_001.scale = (10.0, 5.0, 5.0)
ob_plane_001.lineart.crease_threshold = 0.0
ob_cube_004.location = (15.19, 4.865, 2.1)
ob_cube_004.rotation_euler = (0.0, 0.0, 1.571)
ob_cube_004.scale = (0.15, 10.0, 2.0)
ob_cube_004.lineart.crease_threshold = 0.0
ob_cube_005.location = (15.19, -4.851, 2.1)
ob_cube_005.rotation_euler = (0.0, 0.0, 1.571)
ob_cube_005.scale = (0.15, 10.0, 2.0)
ob_cube_005.lineart.crease_threshold = 0.0
ob_cube_006.location = (25.14, 0.01042, 2.1)
ob_cube_006.scale = (0.15, 5.0, 2.0)
ob_cube_006.lineart.crease_threshold = 0.0
ob_cube_008.location = (30.11, 0.01042, 2.1)
ob_cube_008.scale = (0.15, 5.0, 2.0)
ob_cube_008.lineart.crease_threshold = 0.0
ob_cube_009.location = (27.24, -4.851, 2.1)
ob_cube_009.rotation_euler = (0.0, 0.0, 1.571)
ob_cube_009.scale = (0.15, 3.0, 2.0)
ob_cube_009.lineart.crease_threshold = 0.0
ob_cube_010.location = (27.24, 4.868, 2.1)
ob_cube_010.rotation_euler = (0.0, 0.0, 1.571)
ob_cube_010.scale = (0.15, 3.0, 2.0)
ob_cube_010.lineart.crease_threshold = 0.0
ob_cube_011.location = (30.11, 0.01042, -1.669)
ob_cube_011.scale = (0.15, 5.0, 2.0)
ob_cube_011.lineart.crease_threshold = 0.0
ob_cube_012.location = (27.24, -4.851, -1.669)
ob_cube_012.rotation_euler = (0.0, 0.0, 1.571)
ob_cube_012.scale = (0.15, 3.0, 2.0)
ob_cube_012.lineart.crease_threshold = 0.0
ob_cube_013.location = (27.24, 4.868, -1.669)
ob_cube_013.rotation_euler = (0.0, 0.0, 1.571)
ob_cube_013.scale = (0.15, 3.0, 2.0)
ob_cube_013.lineart.crease_threshold = 0.0
ob_cube_014.location = (24.13, 0.01042, -1.669)
ob_cube_014.scale = (0.15, 5.0, 2.0)
ob_cube_014.lineart.crease_threshold = 0.0
ob_cube_015.location = (30.11, 0.01042, -5.405)
ob_cube_015.scale = (0.15, 5.0, 2.0)
ob_cube_015.lineart.crease_threshold = 0.0
ob_cube_016.location = (27.24, -4.851, -5.405)
ob_cube_016.rotation_euler = (0.0, 0.0, 1.571)
ob_cube_016.scale = (0.15, 3.0, 2.0)
ob_cube_016.lineart.crease_threshold = 0.0
ob_cube_017.location = (27.24, 4.868, -5.405)
ob_cube_017.rotation_euler = (0.0, 0.0, 1.571)
ob_cube_017.scale = (0.15, 3.0, 2.0)
ob_cube_017.lineart.crease_threshold = 0.0
ob_cube_018.location = (24.13, 0.01042, -5.405)
ob_cube_018.scale = (0.15, 5.0, 2.0)
ob_cube_018.lineart.crease_threshold = 0.0
ob_cube_019.location = (30.11, 0.01042, -9.199)
ob_cube_019.scale = (0.15, 5.0, 2.0)
ob_cube_019.lineart.crease_threshold = 0.0
ob_cube_020.location = (27.24, -4.851, -9.199)
ob_cube_020.rotation_euler = (0.0, 0.0, 1.571)
ob_cube_020.scale = (0.15, 3.0, 2.0)
ob_cube_020.lineart.crease_threshold = 0.0
ob_cube_021.location = (27.24, 4.868, -9.199)
ob_cube_021.rotation_euler = (0.0, 0.0, 1.571)
ob_cube_021.scale = (0.15, 3.0, 2.0)
ob_cube_021.lineart.crease_threshold = 0.0
ob_cube_022.location = (24.13, 0.01042, -9.199)
ob_cube_022.scale = (0.15, 5.0, 2.0)
ob_cube_022.lineart.crease_threshold = 0.0
ob_cube_023.location = (30.11, 0.01042, -13.0)
ob_cube_023.scale = (0.15, 5.0, 2.0)
ob_cube_023.lineart.crease_threshold = 0.0
ob_cube_024.location = (27.24, -4.851, -13.0)
ob_cube_024.rotation_euler = (0.0, 0.0, 1.571)
ob_cube_024.scale = (0.15, 3.0, 2.0)
ob_cube_024.lineart.crease_threshold = 0.0
ob_cube_025.location = (27.24, 4.868, -13.0)
ob_cube_025.rotation_euler = (0.0, 0.0, 1.571)
ob_cube_025.scale = (0.15, 3.0, 2.0)
ob_cube_025.lineart.crease_threshold = 0.0
ob_cube_026.location = (24.13, 0.01042, -13.0)
ob_cube_026.scale = (0.15, 5.0, 2.0)
ob_cube_026.lineart.crease_threshold = 0.0
ob_cube_027.location = (30.11, 0.01042, -16.36)
ob_cube_027.scale = (0.15, 5.0, 2.0)
ob_cube_027.lineart.crease_threshold = 0.0
ob_cube_028.location = (27.24, -4.851, -16.36)
ob_cube_028.rotation_euler = (0.0, 0.0, 1.571)
ob_cube_028.scale = (0.15, 3.0, 2.0)
ob_cube_028.lineart.crease_threshold = 0.0
ob_cube_029.location = (27.24, 4.868, -16.36)
ob_cube_029.rotation_euler = (0.0, 0.0, 1.571)
ob_cube_029.scale = (0.15, 3.0, 2.0)
ob_cube_029.lineart.crease_threshold = 0.0
ob_cube_030.location = (24.13, 0.01042, -16.36)
ob_cube_030.scale = (0.15, 5.0, 2.0)
ob_cube_030.lineart.crease_threshold = 0.0
ob_cube_031.location = (30.11, 0.01042, -20.0)
ob_cube_031.scale = (0.15, 5.0, 2.0)
ob_cube_031.lineart.crease_threshold = 0.0
ob_cube_032.location = (27.24, -4.851, -20.0)
ob_cube_032.rotation_euler = (0.0, 0.0, 1.571)
ob_cube_032.scale = (0.15, 3.0, 2.0)
ob_cube_032.lineart.crease_threshold = 0.0
ob_cube_033.location = (27.24, 4.868, -20.0)
ob_cube_033.rotation_euler = (0.0, 0.0, 1.571)
ob_cube_033.scale = (0.15, 3.0, 2.0)
ob_cube_033.lineart.crease_threshold = 0.0
ob_cube_034.location = (24.13, 0.01042, -20.0)
ob_cube_034.scale = (0.15, 5.0, 2.0)
ob_cube_034.lineart.crease_threshold = 0.0
ob_cube_035.location = (30.11, 0.01042, -23.77)
ob_cube_035.scale = (0.15, 5.0, 2.0)
ob_cube_035.lineart.crease_threshold = 0.0
ob_cube_036.location = (27.24, -4.851, -23.77)
ob_cube_036.rotation_euler = (0.0, 0.0, 1.571)
ob_cube_036.scale = (0.15, 3.0, 2.0)
ob_cube_036.lineart.crease_threshold = 0.0
ob_cube_037.location = (27.24, 4.868, -23.77)
ob_cube_037.rotation_euler = (0.0, 0.0, 1.571)
ob_cube_037.scale = (0.15, 3.0, 2.0)
ob_cube_037.lineart.crease_threshold = 0.0
ob_cube_038.location = (24.13, 0.01042, -23.77)
ob_cube_038.scale = (0.15, 5.0, 2.0)
ob_cube_038.lineart.crease_threshold = 0.0
ob_cube_039.location = (30.11, 0.01042, -26.99)
ob_cube_039.scale = (0.15, 5.0, 2.0)
ob_cube_039.lineart.crease_threshold = 0.0
ob_cube_040.location = (27.24, -4.851, -26.99)
ob_cube_040.rotation_euler = (0.0, 0.0, 1.571)
ob_cube_040.scale = (0.15, 3.0, 2.0)
ob_cube_040.lineart.crease_threshold = 0.0
ob_cube_041.location = (27.24, 4.868, -26.99)
ob_cube_041.rotation_euler = (0.0, 0.0, 1.571)
ob_cube_041.scale = (0.15, 3.0, 2.0)
ob_cube_041.lineart.crease_threshold = 0.0
ob_cube_042.location = (24.13, 0.01042, -26.99)
ob_cube_042.scale = (0.15, 5.0, 2.0)
ob_cube_042.lineart.crease_threshold = 0.0

# ---- collection membership
col_collection_1.objects.link(ob_cube_007)
col_collection_1.objects.link(ob_cube)
col_collection_1.objects.link(ob_plane)
col_collection_1.objects.link(ob_lamp)
col_collection_1.objects.link(ob_camera)
col_collection_1.objects.link(ob_cube_001)
col_collection_1.objects.link(ob_cube_002)
col_collection_1.objects.link(ob_cube_003)
col_collection_1.objects.link(ob_plane_001)
col_collection_1.objects.link(ob_cube_004)
col_collection_1.objects.link(ob_cube_005)
col_collection_1.objects.link(ob_cube_006)
col_collection_1.objects.link(ob_cube_008)
col_collection_1.objects.link(ob_cube_009)
col_collection_1.objects.link(ob_cube_010)
col_collection_1.objects.link(ob_cube_011)
col_collection_1.objects.link(ob_cube_012)
col_collection_1.objects.link(ob_cube_013)
col_collection_1.objects.link(ob_cube_014)
col_collection_1.objects.link(ob_cube_015)
col_collection_1.objects.link(ob_cube_016)
col_collection_1.objects.link(ob_cube_017)
col_collection_1.objects.link(ob_cube_018)
col_collection_1.objects.link(ob_cube_019)
col_collection_1.objects.link(ob_cube_020)
col_collection_1.objects.link(ob_cube_021)
col_collection_1.objects.link(ob_cube_022)
col_collection_1.objects.link(ob_cube_023)
col_collection_1.objects.link(ob_cube_024)
col_collection_1.objects.link(ob_cube_025)
col_collection_1.objects.link(ob_cube_026)
col_collection_1.objects.link(ob_cube_027)
col_collection_1.objects.link(ob_cube_028)
col_collection_1.objects.link(ob_cube_029)
col_collection_1.objects.link(ob_cube_030)
col_collection_1.objects.link(ob_cube_031)
col_collection_1.objects.link(ob_cube_032)
col_collection_1.objects.link(ob_cube_033)
col_collection_1.objects.link(ob_cube_034)
col_collection_1.objects.link(ob_cube_035)
col_collection_1.objects.link(ob_cube_036)
col_collection_1.objects.link(ob_cube_037)
col_collection_1.objects.link(ob_cube_038)
col_collection_1.objects.link(ob_cube_039)
col_collection_1.objects.link(ob_cube_040)
col_collection_1.objects.link(ob_cube_041)
col_collection_1.objects.link(ob_cube_042)

# ---- scene / render settings (as saved in the file)
scene.camera = ob_camera
scene.frame_start = 1; scene.frame_end = 250; scene.frame_set(1)
scene.render.engine = 'BLENDER_EEVEE_NEXT'
scene.render.resolution_percentage = 50
scene.render.dither_intensity = 0.0
scene.cycles.use_denoising = False
scene.cycles.samples = 128
scene.cycles.sampling_pattern = 'TABULATED_SOBOL'
scene.cycles.light_sampling_threshold = 0.0
scene.cycles.use_adaptive_sampling = False
scene.cycles.use_light_tree = False
scene.cycles.blur_glossy = 0.0
scene.cycles.sample_clamp_indirect = 0.0
scene.view_settings.view_transform = 'Standard'
bpy.context.view_layer.update()
